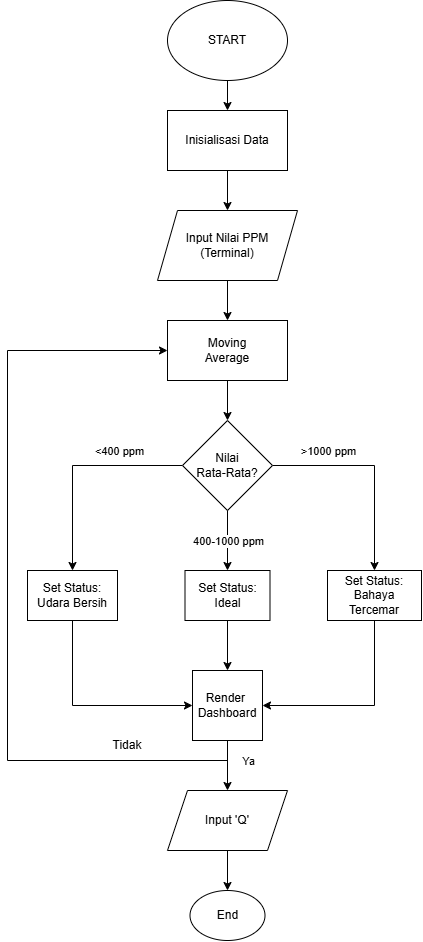

The diagram above was exported from draw.io. Its source (the exported page's mxGraphModel, read from the mxfile embedded in the PNG):
<mxGraphModel dx="1229" dy="664" grid="1" gridSize="10" guides="1" tooltips="1" connect="1" arrows="1" fold="1" page="1" pageScale="1" pageWidth="1654" pageHeight="1169" math="0" shadow="0">
  <root>
    <mxCell id="0" />
    <mxCell id="1" parent="0" />
    <mxCell id="m5cu0004xb3GNlRDVgRT-5" edge="1" parent="1" source="m5cu0004xb3GNlRDVgRT-1" style="edgeStyle=orthogonalEdgeStyle;rounded=0;orthogonalLoop=1;jettySize=auto;html=1;" target="m5cu0004xb3GNlRDVgRT-2" value="">
      <mxGeometry relative="1" as="geometry" />
    </mxCell>
    <mxCell id="m5cu0004xb3GNlRDVgRT-1" parent="1" style="ellipse;whiteSpace=wrap;html=1;" value="START" vertex="1">
      <mxGeometry height="80" width="120" x="340" y="90" as="geometry" />
    </mxCell>
    <mxCell id="m5cu0004xb3GNlRDVgRT-6" edge="1" parent="1" source="m5cu0004xb3GNlRDVgRT-2" style="edgeStyle=orthogonalEdgeStyle;rounded=0;orthogonalLoop=1;jettySize=auto;html=1;" target="m5cu0004xb3GNlRDVgRT-4" value="">
      <mxGeometry relative="1" as="geometry" />
    </mxCell>
    <mxCell id="m5cu0004xb3GNlRDVgRT-2" parent="1" style="rounded=0;whiteSpace=wrap;html=1;" value="Inisialisasi Data" vertex="1">
      <mxGeometry height="60" width="120" x="340" y="200" as="geometry" />
    </mxCell>
    <mxCell id="HLZQpMYPyS6meuaWhbXa-2" edge="1" parent="1" source="m5cu0004xb3GNlRDVgRT-4" style="edgeStyle=orthogonalEdgeStyle;rounded=0;orthogonalLoop=1;jettySize=auto;html=1;" target="HLZQpMYPyS6meuaWhbXa-1" value="">
      <mxGeometry relative="1" as="geometry" />
    </mxCell>
    <mxCell id="m5cu0004xb3GNlRDVgRT-4" parent="1" style="shape=parallelogram;perimeter=parallelogramPerimeter;whiteSpace=wrap;html=1;fixedSize=1;" value="Input Nilai PPM&lt;br&gt;(Terminal)" vertex="1">
      <mxGeometry height="70" width="140" x="330" y="300" as="geometry" />
    </mxCell>
    <mxCell id="HLZQpMYPyS6meuaWhbXa-9" edge="1" parent="1" source="m5cu0004xb3GNlRDVgRT-9" style="edgeStyle=orthogonalEdgeStyle;rounded=0;orthogonalLoop=1;jettySize=auto;html=1;" target="HLZQpMYPyS6meuaWhbXa-5" value="">
      <mxGeometry relative="1" as="geometry" />
    </mxCell>
    <mxCell id="m5cu0004xb3GNlRDVgRT-9" parent="1" style="rounded=0;whiteSpace=wrap;html=1;" value="Set Status:&lt;br&gt;Ideal" vertex="1">
      <mxGeometry height="50" width="85" x="357.5" y="660" as="geometry" />
    </mxCell>
    <mxCell id="m5cu0004xb3GNlRDVgRT-10" parent="1" style="rounded=0;whiteSpace=wrap;html=1;" value="Set Status:&lt;br&gt;Bahaya&lt;br&gt;Tercemar" vertex="1">
      <mxGeometry height="50" width="94" x="500" y="660" as="geometry" />
    </mxCell>
    <mxCell id="m5cu0004xb3GNlRDVgRT-11" parent="1" style="rounded=0;whiteSpace=wrap;html=1;" value="Set Status:&lt;br&gt;Udara Bersih" vertex="1">
      <mxGeometry height="50" width="90" x="200" y="660" as="geometry" />
    </mxCell>
    <mxCell id="m5cu0004xb3GNlRDVgRT-13" edge="1" parent="1" source="HLZQpMYPyS6meuaWhbXa-4" style="endArrow=classic;html=1;rounded=0;exitX=0;exitY=0.5;exitDx=0;exitDy=0;entryX=0.5;entryY=0;entryDx=0;entryDy=0;" target="m5cu0004xb3GNlRDVgRT-11" value="">
      <mxGeometry relative="1" as="geometry">
        <Array as="points">
          <mxPoint x="245" y="555" />
        </Array>
        <mxPoint x="320" y="525" as="sourcePoint" />
        <mxPoint x="220" y="660" as="targetPoint" />
      </mxGeometry>
    </mxCell>
    <mxCell id="m5cu0004xb3GNlRDVgRT-14" connectable="0" parent="m5cu0004xb3GNlRDVgRT-13" style="edgeLabel;resizable=0;html=1;;align=center;verticalAlign=middle;" value="&amp;lt;400 ppm" vertex="1">
      <mxGeometry relative="1" as="geometry">
        <mxPoint x="43" y="-15" as="offset" />
      </mxGeometry>
    </mxCell>
    <mxCell id="m5cu0004xb3GNlRDVgRT-16" edge="1" parent="1" source="HLZQpMYPyS6meuaWhbXa-4" style="endArrow=classic;html=1;rounded=0;exitX=1;exitY=0.5;exitDx=0;exitDy=0;entryX=0.5;entryY=0;entryDx=0;entryDy=0;" target="m5cu0004xb3GNlRDVgRT-10" value="">
      <mxGeometry relative="1" as="geometry">
        <Array as="points">
          <mxPoint x="547" y="555" />
        </Array>
        <mxPoint x="550" y="525" as="sourcePoint" />
        <mxPoint x="642" y="660" as="targetPoint" />
      </mxGeometry>
    </mxCell>
    <mxCell id="m5cu0004xb3GNlRDVgRT-17" connectable="0" parent="m5cu0004xb3GNlRDVgRT-16" style="edgeLabel;resizable=0;html=1;;align=center;verticalAlign=middle;" value="&amp;gt;1000 ppm" vertex="1">
      <mxGeometry relative="1" as="geometry">
        <mxPoint x="-47" y="-16" as="offset" />
      </mxGeometry>
    </mxCell>
    <mxCell id="HLZQpMYPyS6meuaWhbXa-11" edge="1" parent="1" source="m5cu0004xb3GNlRDVgRT-26" style="edgeStyle=orthogonalEdgeStyle;rounded=0;orthogonalLoop=1;jettySize=auto;html=1;" target="W8iMGuTbaGsuSXpXhi2b-1" value="">
      <mxGeometry relative="1" as="geometry" />
    </mxCell>
    <mxCell id="m5cu0004xb3GNlRDVgRT-26" parent="1" style="shape=parallelogram;perimeter=parallelogramPerimeter;whiteSpace=wrap;html=1;fixedSize=1;" value="Input 'Q'" vertex="1">
      <mxGeometry height="60" width="120" x="340" y="880" as="geometry" />
    </mxCell>
    <mxCell id="W8iMGuTbaGsuSXpXhi2b-1" parent="1" style="ellipse;whiteSpace=wrap;html=1;" value="End" vertex="1">
      <mxGeometry height="50" width="75" x="362.5" y="980" as="geometry" />
    </mxCell>
    <mxCell id="HLZQpMYPyS6meuaWhbXa-6" edge="1" parent="1" source="HLZQpMYPyS6meuaWhbXa-1" style="edgeStyle=orthogonalEdgeStyle;rounded=0;orthogonalLoop=1;jettySize=auto;html=1;" target="HLZQpMYPyS6meuaWhbXa-4" value="">
      <mxGeometry relative="1" as="geometry" />
    </mxCell>
    <mxCell id="HLZQpMYPyS6meuaWhbXa-1" parent="1" style="rounded=0;whiteSpace=wrap;html=1;" value="Moving&lt;br&gt;Average" vertex="1">
      <mxGeometry height="60" width="120" x="340" y="410" as="geometry" />
    </mxCell>
    <mxCell id="HLZQpMYPyS6meuaWhbXa-4" parent="1" style="rhombus;whiteSpace=wrap;html=1;" value="Nilai&lt;br&gt;Rata-Rata?" vertex="1">
      <mxGeometry height="90" width="90" x="355" y="510" as="geometry" />
    </mxCell>
    <mxCell id="HLZQpMYPyS6meuaWhbXa-5" parent="1" style="whiteSpace=wrap;html=1;aspect=fixed;" value="Render&amp;nbsp;&lt;br&gt;Dashboard" vertex="1">
      <mxGeometry height="70" width="70" x="365" y="760" as="geometry" />
    </mxCell>
    <mxCell id="HLZQpMYPyS6meuaWhbXa-7" edge="1" parent="1" source="HLZQpMYPyS6meuaWhbXa-4" style="endArrow=classic;html=1;rounded=0;exitX=0.5;exitY=1;exitDx=0;exitDy=0;entryX=0.5;entryY=0;entryDx=0;entryDy=0;" target="m5cu0004xb3GNlRDVgRT-9" value="">
      <mxGeometry relative="1" as="geometry">
        <mxPoint x="330" y="630" as="sourcePoint" />
        <mxPoint x="430" y="630" as="targetPoint" />
      </mxGeometry>
    </mxCell>
    <mxCell id="HLZQpMYPyS6meuaWhbXa-8" connectable="0" parent="HLZQpMYPyS6meuaWhbXa-7" style="edgeLabel;resizable=0;html=1;;align=center;verticalAlign=middle;" value="400-1000 ppm" vertex="1">
      <mxGeometry relative="1" as="geometry" />
    </mxCell>
    <mxCell id="HLZQpMYPyS6meuaWhbXa-13" edge="1" parent="1" source="m5cu0004xb3GNlRDVgRT-11" style="endArrow=classic;html=1;rounded=0;exitX=0.5;exitY=1;exitDx=0;exitDy=0;entryX=0;entryY=0.5;entryDx=0;entryDy=0;" target="HLZQpMYPyS6meuaWhbXa-5" value="">
      <mxGeometry height="50" relative="1" width="50" as="geometry">
        <Array as="points">
          <mxPoint x="245" y="795" />
        </Array>
        <mxPoint x="420" y="800" as="sourcePoint" />
        <mxPoint x="470" y="750" as="targetPoint" />
      </mxGeometry>
    </mxCell>
    <mxCell id="HLZQpMYPyS6meuaWhbXa-14" edge="1" parent="1" source="m5cu0004xb3GNlRDVgRT-10" style="endArrow=classic;html=1;rounded=0;exitX=0.5;exitY=1;exitDx=0;exitDy=0;entryX=1;entryY=0.5;entryDx=0;entryDy=0;" target="HLZQpMYPyS6meuaWhbXa-5" value="">
      <mxGeometry height="50" relative="1" width="50" as="geometry">
        <Array as="points">
          <mxPoint x="547" y="795" />
        </Array>
        <mxPoint x="420" y="800" as="sourcePoint" />
        <mxPoint x="470" y="750" as="targetPoint" />
      </mxGeometry>
    </mxCell>
    <mxCell id="HLZQpMYPyS6meuaWhbXa-15" edge="1" parent="1" source="HLZQpMYPyS6meuaWhbXa-5" style="endArrow=classic;html=1;rounded=0;exitX=0.5;exitY=1;exitDx=0;exitDy=0;entryX=0.5;entryY=0;entryDx=0;entryDy=0;" target="m5cu0004xb3GNlRDVgRT-26" value="">
      <mxGeometry relative="1" as="geometry">
        <mxPoint x="400" y="900" as="sourcePoint" />
        <mxPoint x="500" y="900" as="targetPoint" />
      </mxGeometry>
    </mxCell>
    <mxCell id="HLZQpMYPyS6meuaWhbXa-16" connectable="0" parent="HLZQpMYPyS6meuaWhbXa-15" style="edgeLabel;resizable=0;html=1;;align=center;verticalAlign=middle;" value="Ya" vertex="1">
      <mxGeometry relative="1" as="geometry">
        <mxPoint x="20" y="-5" as="offset" />
      </mxGeometry>
    </mxCell>
    <mxCell id="HLZQpMYPyS6meuaWhbXa-17" edge="1" parent="1" style="endArrow=classic;html=1;rounded=0;entryX=0;entryY=0.5;entryDx=0;entryDy=0;" target="HLZQpMYPyS6meuaWhbXa-1" value="">
      <mxGeometry height="50" relative="1" width="50" as="geometry">
        <Array as="points">
          <mxPoint x="180" y="850" />
          <mxPoint x="180" y="440" />
        </Array>
        <mxPoint x="400" y="850" as="sourcePoint" />
        <mxPoint x="180" y="580" as="targetPoint" />
      </mxGeometry>
    </mxCell>
    <mxCell id="HLZQpMYPyS6meuaWhbXa-18" parent="1" style="text;html=1;whiteSpace=wrap;strokeColor=none;fillColor=none;align=center;verticalAlign=middle;rounded=0;" value="Tidak" vertex="1">
      <mxGeometry height="30" width="60" x="270" y="820" as="geometry" />
    </mxCell>
  </root>
</mxGraphModel>